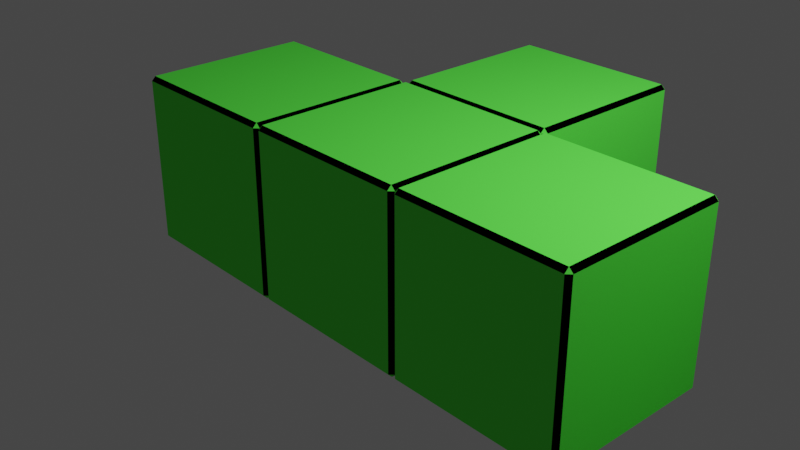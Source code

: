 # Source: tetromino1.blend  (saved by Blender 3.6.11; exported with 4.5.12 LTS)
import bpy
from mathutils import Matrix  # noqa: F401  (used for matrix-valued properties, if any)

bpy.ops.wm.read_factory_settings(use_empty=True)
scene = bpy.context.scene
scene.name = 'Scene'

# ---- collections
col_collection = bpy.data.collections.new('Collection'); scene.collection.children.link(col_collection)

# ---- materials (node trees are filled in below, after node groups)
mat_material = bpy.data.materials.new('Material')
mat_material.alpha_threshold = 0.0
mat_material.use_transparent_shadow = False
mat_material.diffuse_color = (0.1177, 1.0, 0.07991, 1.0)
mat_material.roughness = 0.5
mat_material.line_color = (0.0, 0.0, 0.0, 1.0)
mat_material_001 = bpy.data.materials.new('Material.001')
mat_material_001.use_transparent_shadow = False
mat_material_001.diffuse_color = (0.0, 0.0, 0.0, 1.0)

# ---- material node trees

# ---- world
world_world = bpy.data.worlds.new('World'); scene.world = world_world
world_world.use_nodes = True; world_world.node_tree.nodes.clear()
_N = world_world.node_tree.nodes; _L = world_world.node_tree.links
n0 = _N.new('ShaderNodeOutputWorld'); n0.name = 'World Output'; n0.location = (300, 300)
n1 = _N.new('ShaderNodeBackground'); n1.name = 'Background'; n1.location = (10, 300)
n1.inputs[0].default_value = (0.05088, 0.05088, 0.05088, 1.0)
_L.new(n1.outputs[0], n0.inputs[0])
n0.is_active_output = True
world_world.color = (0.05088, 0.05088, 0.05088)
world_world.use_sun_shadow = False
world_world.sun_shadow_jitter_overblur = 0.0

# ---- cameras
cam_camera = bpy.data.cameras.new('Camera')
cam_camera.clip_end = 100.0
cam_camera.ortho_scale = 7.314

# ---- lights
light_light = bpy.data.lights.new('Light', 'POINT')
light_light.transmission_factor = 0.0
light_light.energy = 1000.0
light_light.shadow_soft_size = 0.1
light_light.shadow_maximum_resolution = 0.006
light_light.use_absolute_resolution = True

# ---- meshes
me_cube_002 = bpy.data.meshes.new('Cube.002')
me_cube_002.from_pydata([(0.9525, 1.0, 0.9525), (0.9525, 0.9525, 1.0), (1.0, 0.9525, 0.9525), (0.9525, 0.9525, -1.0), (0.9525, 1.0, -0.9525), (1.0, 0.9525, -0.9525), (1.0, -0.9525, 0.9525), (0.9525, -0.9525, 1.0), (0.9525, -1.0, 0.9525), (1.0, -0.9525, -0.9525), (0.9525, -1.0, -0.9525), (0.9525, -0.9525, -1.0), (-0.9525, 1.0, 0.9525), (-1.0, 0.9525, 0.9525), (-0.9525, 0.9525, 1.0), (-1.0, 0.9525, -0.9525), (-0.9525, 1.0, -0.9525), (-0.9525, 0.9525, -1.0), (-1.0, -0.9525, 0.9525), (-0.9525, -1.0, 0.9525), (-0.9525, -0.9525, 1.0), (-0.9525, -0.9525, -1.0), (-0.9525, -1.0, -0.9525), (-1.0, -0.9525, -0.9525), (0.9525, 5.0, 0.9525), (0.9525, 4.952, 1.0), (1.0, 4.952, 0.9525), (0.9525, 4.952, -1.0), (0.9525, 5.0, -0.9525), (1.0, 4.952, -0.9525), (1.0, 3.048, 0.9525), (0.9525, 3.048, 1.0), (0.9525, 3.0, 0.9525), (1.0, 3.048, -0.9525), (0.9525, 3.0, -0.9525), (0.9525, 3.048, -1.0), (-0.9525, 5.0, 0.9525), (-1.0, 4.952, 0.9525), (-0.9525, 4.952, 1.0), (-1.0, 4.952, -0.9525), (-0.9525, 5.0, -0.9525), (-0.9525, 4.952, -1.0), (-1.0, 3.048, 0.9525), (-0.9525, 3.0, 0.9525), (-0.9525, 3.048, 1.0), (-0.9525, 3.048, -1.0), (-0.9525, 3.0, -0.9525), (-1.0, 3.048, -0.9525), (0.9525, 3.0, 0.9525), (0.9525, 2.952, 1.0), (1.0, 2.952, 0.9525), (0.9525, 2.952, -1.0), (0.9525, 3.0, -0.9525), (1.0, 2.952, -0.9525), (1.0, 1.048, 0.9525), (0.9525, 1.048, 1.0), (0.9525, 1.0, 0.9525), (1.0, 1.048, -0.9525), (0.9525, 1.0, -0.9525), (0.9525, 1.048, -1.0), (-0.9525, 3.0, 0.9525), (-1.0, 2.952, 0.9525), (-0.9525, 2.952, 1.0), (-1.0, 2.952, -0.9525), (-0.9525, 3.0, -0.9525), (-0.9525, 2.952, -1.0), (-1.0, 1.048, 0.9525), (-0.9525, 1.0, 0.9525), (-0.9525, 1.048, 1.0), (-0.9525, 1.048, -1.0), (-0.9525, 1.0, -0.9525), (-1.0, 1.048, -0.9525), (-1.048, 3.0, 0.9525), (-1.048, 2.952, 1.0), (-1.0, 2.952, 0.9525), (-1.048, 2.952, -1.0), (-1.048, 3.0, -0.9525), (-1.0, 2.952, -0.9525), (-1.0, 1.048, 0.9525), (-1.048, 1.048, 1.0), (-1.048, 1.0, 0.9525), (-1.0, 1.048, -0.9525), (-1.048, 1.0, -0.9525), (-1.048, 1.048, -1.0), (-2.952, 3.0, 0.9525), (-3.0, 2.952, 0.9525), (-2.952, 2.952, 1.0), (-3.0, 2.952, -0.9525), (-2.952, 3.0, -0.9525), (-2.952, 2.952, -1.0), (-3.0, 1.048, 0.9525), (-2.952, 1.0, 0.9525), (-2.952, 1.048, 1.0), (-2.952, 1.048, -1.0), (-2.952, 1.0, -0.9525), (-3.0, 1.048, -0.9525)], [], [(17, 3, 11, 21), (23, 18, 13, 15), (10, 8, 19, 22), (1, 14, 20, 7), (5, 2, 6, 9), (0, 1, 2), (3, 4, 5), (6, 7, 8), (9, 10, 11), (12, 13, 14), (15, 16, 17), (18, 19, 20), (21, 22, 23), (17, 21, 23, 15), (3, 17, 16, 4), (2, 5, 4, 0), (22, 19, 18, 23), (8, 10, 9, 6), (12, 16, 15, 13), (7, 20, 19, 8), (1, 7, 6, 2), (21, 11, 10, 22), (20, 14, 13, 18), (14, 1, 0, 12), (11, 3, 5, 9), (16, 12, 0, 4), (41, 27, 35, 45), (47, 42, 37, 39), (34, 32, 43, 46), (25, 38, 44, 31), (29, 26, 30, 33), (24, 25, 26), (27, 28, 29), (30, 31, 32), (33, 34, 35), (36, 37, 38), (39, 40, 41), (42, 43, 44), (45, 46, 47), (41, 45, 47, 39), (27, 41, 40, 28), (26, 29, 28, 24), (46, 43, 42, 47), (32, 34, 33, 30), (36, 40, 39, 37), (31, 44, 43, 32), (25, 31, 30, 26), (45, 35, 34, 46), (44, 38, 37, 42), (38, 25, 24, 36), (35, 27, 29, 33), (40, 36, 24, 28), (65, 51, 59, 69), (71, 66, 61, 63), (58, 56, 67, 70), (49, 62, 68, 55), (53, 50, 54, 57), (48, 49, 50), (51, 52, 53), (54, 55, 56), (57, 58, 59), (60, 61, 62), (63, 64, 65), (66, 67, 68), (69, 70, 71), (65, 69, 71, 63), (51, 65, 64, 52), (50, 53, 52, 48), (70, 67, 66, 71), (56, 58, 57, 54), (60, 64, 63, 61), (55, 68, 67, 56), (49, 55, 54, 50), (69, 59, 58, 70), (68, 62, 61, 66), (62, 49, 48, 60), (59, 51, 53, 57), (64, 60, 48, 52), (89, 75, 83, 93), (95, 90, 85, 87), (82, 80, 91, 94), (73, 86, 92, 79), (77, 74, 78, 81), (72, 73, 74), (75, 76, 77), (78, 79, 80), (81, 82, 83), (84, 85, 86), (87, 88, 89), (90, 91, 92), (93, 94, 95), (89, 93, 95, 87), (75, 89, 88, 76), (74, 77, 76, 72), (94, 91, 90, 95), (80, 82, 81, 78), (84, 88, 87, 85), (79, 92, 91, 80), (73, 79, 78, 74), (93, 83, 82, 94), (92, 86, 85, 90), (86, 73, 72, 84), (83, 75, 77, 81), (88, 84, 72, 76)])
me_cube_002.polygons.foreach_set('material_index', [0, 0, 0, 0, 0, 0, 0, 0, 0, 0, 0, 0, 0, 1, 1, 1, 1, 1, 1, 1, 1, 1, 1, 1, 1, 0, 0, 0, 0, 0, 0, 0, 0, 0, 0, 0, 0, 0, 0, 1, 1, 1, 1, 1, 1, 1, 1, 1, 1, 1, 1, 0, 0, 0, 0, 0, 0, 0, 0, 0, 0, 0, 0, 0, 0, 1, 1, 1, 1, 1, 1, 1, 1, 1, 1, 1, 1, 0, 0, 0, 0, 0, 0, 0, 0, 0, 0, 0, 0, 0, 0, 1, 1, 1, 1, 1, 1, 1, 1, 1, 1, 1, 1, 0])
_uv = me_cube_002.uv_layers.new(name='UVMap')
_uv.uv.foreach_set('vector', [0.1309, 0.5059, 0.3691, 0.5059, 0.3691, 0.7441, 0.1309, 0.7441, 0.3809, 0.005941, 0.6191, 0.005941, 0.6191, 0.2441, 0.3809, 0.2441, 0.3809, 0.7559, 0.6191, 0.7559, 0.6191, 0.9941, 0.3809, 0.9941, 0.6309, 0.5059, 0.8691, 0.5059, 0.8691, 0.7441, 0.6309, 0.7441, 0.3809, 0.5059, 0.6191, 0.5059, 0.6191, 0.7441, 0.3809, 0.7441, 0.6191, 0.4941, 0.625, 0.4941, 0.6191, 0.5, 0.3691, 0.5059, 0.3691, 0.5, 0.375, 0.5059, 0.6191, 0.75, 0.625, 0.7559, 0.6191, 0.7559, 0.375, 0.7441, 0.3691, 0.75, 0.3691, 0.7441, 0.6191, 0.25, 0.6191, 0.2441, 0.625, 0.2441, 0.125, 0.5059, 0.1309, 0.5, 0.1309, 0.5059, 0.6191, 0.005941, 0.6191, 0.0, 0.625, 0.005941, 0.1309, 0.7441, 0.1309, 0.75, 0.125, 0.7441, 0.1309, 0.5059, 0.1309, 0.7441, 0.125, 0.7441, 0.125, 0.5059, 0.3691, 0.5059, 0.1309, 0.5059, 0.1309, 0.5, 0.3691, 0.5, 0.6191, 0.5059, 0.3809, 0.5059, 0.3809, 0.4941, 0.6191, 0.4941, 0.3809, 0.0, 0.6191, 0.0, 0.6191, 0.005941, 0.3809, 0.005941, 0.6191, 0.7559, 0.3809, 0.7559, 0.3809, 0.7441, 0.6191, 0.7441, 0.6191, 0.2559, 0.3809, 0.2559, 0.3809, 0.2441, 0.6191, 0.2441, 0.625, 0.7559, 0.625, 0.9941, 0.6191, 0.9941, 0.6191, 0.7559, 0.6309, 0.5059, 0.6309, 0.7441, 0.6191, 0.7441, 0.6191, 0.5059, 0.1309, 0.7441, 0.3691, 0.7441, 0.3691, 0.75, 0.1309, 0.75, 0.625, 0.005941, 0.625, 0.2441, 0.6191, 0.2441, 0.6191, 0.005941, 0.625, 0.2559, 0.625, 0.4941, 0.6191, 0.4941, 0.6191, 0.2559, 0.3691, 0.7441, 0.3691, 0.5059, 0.3809, 0.5059, 0.3809, 0.7441, 0.3809, 0.2559, 0.6191, 0.2559, 0.6191, 0.4941, 0.3809, 0.4941, 0.1309, 0.5059, 0.3691, 0.5059, 0.3691, 0.7441, 0.1309, 0.7441, 0.3809, 0.005941, 0.6191, 0.005941, 0.6191, 0.2441, 0.3809, 0.2441, 0.3809, 0.7559, 0.6191, 0.7559, 0.6191, 0.9941, 0.3809, 0.9941, 0.6309, 0.5059, 0.8691, 0.5059, 0.8691, 0.7441, 0.6309, 0.7441, 0.3809, 0.5059, 0.6191, 0.5059, 0.6191, 0.7441, 0.3809, 0.7441, 0.6191, 0.4941, 0.625, 0.4941, 0.6191, 0.5, 0.3691, 0.5059, 0.3691, 0.5, 0.375, 0.5059, 0.6191, 0.75, 0.625, 0.7559, 0.6191, 0.7559, 0.375, 0.7441, 0.3691, 0.75, 0.3691, 0.7441, 0.6191, 0.25, 0.6191, 0.2441, 0.625, 0.2441, 0.125, 0.5059, 0.1309, 0.5, 0.1309, 0.5059, 0.6191, 0.005941, 0.6191, 0.0, 0.625, 0.005941, 0.1309, 0.7441, 0.1309, 0.75, 0.125, 0.7441, 0.1309, 0.5059, 0.1309, 0.7441, 0.125, 0.7441, 0.125, 0.5059, 0.3691, 0.5059, 0.1309, 0.5059, 0.1309, 0.5, 0.3691, 0.5, 0.6191, 0.5059, 0.3809, 0.5059, 0.3809, 0.4941, 0.6191, 0.4941, 0.3809, 0.0, 0.6191, 0.0, 0.6191, 0.005941, 0.3809, 0.005941, 0.6191, 0.7559, 0.3809, 0.7559, 0.3809, 0.7441, 0.6191, 0.7441, 0.6191, 0.2559, 0.3809, 0.2559, 0.3809, 0.2441, 0.6191, 0.2441, 0.625, 0.7559, 0.625, 0.9941, 0.6191, 0.9941, 0.6191, 0.7559, 0.6309, 0.5059, 0.6309, 0.7441, 0.6191, 0.7441, 0.6191, 0.5059, 0.1309, 0.7441, 0.3691, 0.7441, 0.3691, 0.75, 0.1309, 0.75, 0.625, 0.005941, 0.625, 0.2441, 0.6191, 0.2441, 0.6191, 0.005941, 0.625, 0.2559, 0.625, 0.4941, 0.6191, 0.4941, 0.6191, 0.2559, 0.3691, 0.7441, 0.3691, 0.5059, 0.3809, 0.5059, 0.3809, 0.7441, 0.3809, 0.2559, 0.6191, 0.2559, 0.6191, 0.4941, 0.3809, 0.4941, 0.1309, 0.5059, 0.3691, 0.5059, 0.3691, 0.7441, 0.1309, 0.7441, 0.3809, 0.005941, 0.6191, 0.005941, 0.6191, 0.2441, 0.3809, 0.2441, 0.3809, 0.7559, 0.6191, 0.7559, 0.6191, 0.9941, 0.3809, 0.9941, 0.6309, 0.5059, 0.8691, 0.5059, 0.8691, 0.7441, 0.6309, 0.7441, 0.3809, 0.5059, 0.6191, 0.5059, 0.6191, 0.7441, 0.3809, 0.7441, 0.6191, 0.4941, 0.625, 0.4941, 0.6191, 0.5, 0.3691, 0.5059, 0.3691, 0.5, 0.375, 0.5059, 0.6191, 0.75, 0.625, 0.7559, 0.6191, 0.7559, 0.375, 0.7441, 0.3691, 0.75, 0.3691, 0.7441, 0.6191, 0.25, 0.6191, 0.2441, 0.625, 0.2441, 0.125, 0.5059, 0.1309, 0.5, 0.1309, 0.5059, 0.6191, 0.005941, 0.6191, 0.0, 0.625, 0.005941, 0.1309, 0.7441, 0.1309, 0.75, 0.125, 0.7441, 0.1309, 0.5059, 0.1309, 0.7441, 0.125, 0.7441, 0.125, 0.5059, 0.3691, 0.5059, 0.1309, 0.5059, 0.1309, 0.5, 0.3691, 0.5, 0.6191, 0.5059, 0.3809, 0.5059, 0.3809, 0.4941, 0.6191, 0.4941, 0.3809, 0.0, 0.6191, 0.0, 0.6191, 0.005941, 0.3809, 0.005941, 0.6191, 0.7559, 0.3809, 0.7559, 0.3809, 0.7441, 0.6191, 0.7441, 0.6191, 0.2559, 0.3809, 0.2559, 0.3809, 0.2441, 0.6191, 0.2441, 0.625, 0.7559, 0.625, 0.9941, 0.6191, 0.9941, 0.6191, 0.7559, 0.6309, 0.5059, 0.6309, 0.7441, 0.6191, 0.7441, 0.6191, 0.5059, 0.1309, 0.7441, 0.3691, 0.7441, 0.3691, 0.75, 0.1309, 0.75, 0.625, 0.005941, 0.625, 0.2441, 0.6191, 0.2441, 0.6191, 0.005941, 0.625, 0.2559, 0.625, 0.4941, 0.6191, 0.4941, 0.6191, 0.2559, 0.3691, 0.7441, 0.3691, 0.5059, 0.3809, 0.5059, 0.3809, 0.7441, 0.3809, 0.2559, 0.6191, 0.2559, 0.6191, 0.4941, 0.3809, 0.4941, 0.1309, 0.5059, 0.3691, 0.5059, 0.3691, 0.7441, 0.1309, 0.7441, 0.3809, 0.005941, 0.6191, 0.005941, 0.6191, 0.2441, 0.3809, 0.2441, 0.3809, 0.7559, 0.6191, 0.7559, 0.6191, 0.9941, 0.3809, 0.9941, 0.6309, 0.5059, 0.8691, 0.5059, 0.8691, 0.7441, 0.6309, 0.7441, 0.3809, 0.5059, 0.6191, 0.5059, 0.6191, 0.7441, 0.3809, 0.7441, 0.6191, 0.4941, 0.625, 0.4941, 0.6191, 0.5, 0.3691, 0.5059, 0.3691, 0.5, 0.375, 0.5059, 0.6191, 0.75, 0.625, 0.7559, 0.6191, 0.7559, 0.375, 0.7441, 0.3691, 0.75, 0.3691, 0.7441, 0.6191, 0.25, 0.6191, 0.2441, 0.625, 0.2441, 0.125, 0.5059, 0.1309, 0.5, 0.1309, 0.5059, 0.6191, 0.005941, 0.6191, 0.0, 0.625, 0.005941, 0.1309, 0.7441, 0.1309, 0.75, 0.125, 0.7441, 0.1309, 0.5059, 0.1309, 0.7441, 0.125, 0.7441, 0.125, 0.5059, 0.3691, 0.5059, 0.1309, 0.5059, 0.1309, 0.5, 0.3691, 0.5, 0.6191, 0.5059, 0.3809, 0.5059, 0.3809, 0.4941, 0.6191, 0.4941, 0.3809, 0.0, 0.6191, 0.0, 0.6191, 0.005941, 0.3809, 0.005941, 0.6191, 0.7559, 0.3809, 0.7559, 0.3809, 0.7441, 0.6191, 0.7441, 0.6191, 0.2559, 0.3809, 0.2559, 0.3809, 0.2441, 0.6191, 0.2441, 0.625, 0.7559, 0.625, 0.9941, 0.6191, 0.9941, 0.6191, 0.7559, 0.6309, 0.5059, 0.6309, 0.7441, 0.6191, 0.7441, 0.6191, 0.5059, 0.1309, 0.7441, 0.3691, 0.7441, 0.3691, 0.75, 0.1309, 0.75, 0.625, 0.005941, 0.625, 0.2441, 0.6191, 0.2441, 0.6191, 0.005941, 0.625, 0.2559, 0.625, 0.4941, 0.6191, 0.4941, 0.6191, 0.2559, 0.3691, 0.7441, 0.3691, 0.5059, 0.3809, 0.5059, 0.3809, 0.7441, 0.3809, 0.2559, 0.6191, 0.2559, 0.6191, 0.4941, 0.3809, 0.4941])
me_cube_002.materials.append(mat_material)
me_cube_002.materials.append(mat_material_001)
me_cube_002.use_mirror_vertex_groups = False
me_cube_002.update()
me_cube_008 = bpy.data.meshes.new('Cube.008')
me_cube_008.from_pydata([(0.9525, 1.0, 0.9525), (0.9525, 0.9525, 1.0), (1.0, 0.9525, 0.9525), (0.9525, 0.9525, -1.0), (0.9525, 1.0, -0.9525), (1.0, 0.9525, -0.9525), (1.0, -0.9525, 0.9525), (0.9525, -0.9525, 1.0), (0.9525, -1.0, 0.9525), (1.0, -0.9525, -0.9525), (0.9525, -1.0, -0.9525), (0.9525, -0.9525, -1.0), (-0.9525, 1.0, 0.9525), (-1.0, 0.9525, 0.9525), (-0.9525, 0.9525, 1.0), (-1.0, 0.9525, -0.9525), (-0.9525, 1.0, -0.9525), (-0.9525, 0.9525, -1.0), (-1.0, -0.9525, 0.9525), (-0.9525, -1.0, 0.9525), (-0.9525, -0.9525, 1.0), (-0.9525, -0.9525, -1.0), (-0.9525, -1.0, -0.9525), (-1.0, -0.9525, -0.9525)], [], [(17, 3, 11, 21), (23, 18, 13, 15), (10, 8, 19, 22), (1, 14, 20, 7), (5, 2, 6, 9), (0, 1, 2), (3, 4, 5), (6, 7, 8), (9, 10, 11), (12, 13, 14), (15, 16, 17), (18, 19, 20), (21, 22, 23), (17, 21, 23, 15), (3, 17, 16, 4), (2, 5, 4, 0), (22, 19, 18, 23), (8, 10, 9, 6), (12, 16, 15, 13), (7, 20, 19, 8), (1, 7, 6, 2), (21, 11, 10, 22), (20, 14, 13, 18), (14, 1, 0, 12), (11, 3, 5, 9), (16, 12, 0, 4)])
me_cube_008.polygons.foreach_set('material_index', [0, 0, 0, 0, 0, 0, 0, 0, 0, 0, 0, 0, 0, 1, 1, 1, 1, 1, 1, 1, 1, 1, 1, 1, 1, 0])
_uv = me_cube_008.uv_layers.new(name='UVMap')
_uv.uv.foreach_set('vector', [0.1309, 0.5059, 0.3691, 0.5059, 0.3691, 0.7441, 0.1309, 0.7441, 0.3809, 0.005941, 0.6191, 0.005941, 0.6191, 0.2441, 0.3809, 0.2441, 0.3809, 0.7559, 0.6191, 0.7559, 0.6191, 0.9941, 0.3809, 0.9941, 0.6309, 0.5059, 0.8691, 0.5059, 0.8691, 0.7441, 0.6309, 0.7441, 0.3809, 0.5059, 0.6191, 0.5059, 0.6191, 0.7441, 0.3809, 0.7441, 0.6191, 0.4941, 0.625, 0.4941, 0.6191, 0.5, 0.3691, 0.5059, 0.3691, 0.5, 0.375, 0.5059, 0.6191, 0.75, 0.625, 0.7559, 0.6191, 0.7559, 0.375, 0.7441, 0.3691, 0.75, 0.3691, 0.7441, 0.6191, 0.25, 0.6191, 0.2441, 0.625, 0.2441, 0.125, 0.5059, 0.1309, 0.5, 0.1309, 0.5059, 0.6191, 0.005941, 0.6191, 0.0, 0.625, 0.005941, 0.1309, 0.7441, 0.1309, 0.75, 0.125, 0.7441, 0.1309, 0.5059, 0.1309, 0.7441, 0.125, 0.7441, 0.125, 0.5059, 0.3691, 0.5059, 0.1309, 0.5059, 0.1309, 0.5, 0.3691, 0.5, 0.6191, 0.5059, 0.3809, 0.5059, 0.3809, 0.4941, 0.6191, 0.4941, 0.3809, 0.0, 0.6191, 0.0, 0.6191, 0.005941, 0.3809, 0.005941, 0.6191, 0.7559, 0.3809, 0.7559, 0.3809, 0.7441, 0.6191, 0.7441, 0.6191, 0.2559, 0.3809, 0.2559, 0.3809, 0.2441, 0.6191, 0.2441, 0.625, 0.7559, 0.625, 0.9941, 0.6191, 0.9941, 0.6191, 0.7559, 0.6309, 0.5059, 0.6309, 0.7441, 0.6191, 0.7441, 0.6191, 0.5059, 0.1309, 0.7441, 0.3691, 0.7441, 0.3691, 0.75, 0.1309, 0.75, 0.625, 0.005941, 0.625, 0.2441, 0.6191, 0.2441, 0.6191, 0.005941, 0.625, 0.2559, 0.625, 0.4941, 0.6191, 0.4941, 0.6191, 0.2559, 0.3691, 0.7441, 0.3691, 0.5059, 0.3809, 0.5059, 0.3809, 0.7441, 0.3809, 0.2559, 0.6191, 0.2559, 0.6191, 0.4941, 0.3809, 0.4941])
me_cube_008.materials.append(mat_material)
me_cube_008.materials.append(mat_material_001)
me_cube_008.use_mirror_vertex_groups = False
me_cube_008.update()

# ---- objects
ob_light = bpy.data.objects.new('Light', light_light)
ob_camera = bpy.data.objects.new('Camera', cam_camera)
ob_tetromino1 = bpy.data.objects.new('Tetromino1', me_cube_002)
ob_cube_001 = bpy.data.objects.new('Cube.001', me_cube_008)

# ---- transforms, parenting, visibility, modifiers, constraints
ob_light.location = (4.076, 1.005, 5.904)
ob_light.rotation_euler = (0.6503, 0.05522, 1.866)
ob_light.lock_rotations_4d = False
ob_light.empty_display_type = 'ARROWS'
ob_light.color = (0.0, 0.0, 0.0, 0.0)
ob_light.lineart.crease_threshold = 0.0
ob_camera.location = (7.359, -6.926, 4.958)
ob_camera.rotation_euler = (1.109, 0.0, 0.8149)
ob_camera.lock_rotations_4d = False
ob_camera.empty_display_type = 'ARROWS'
ob_camera.color = (0.0, 0.0, 0.0, 0.0)
ob_camera.display_type = 'WIRE'
ob_camera.lineart.crease_threshold = 0.0
ob_tetromino1.location = (-1.973, 0.02723, 0.0)
ob_tetromino1.rotation_euler = (0.0, -0.0, -1.592)
ob_tetromino1.scale = (0.9951, 0.9951, 0.9951)
ob_tetromino1.lock_rotations_4d = False
ob_tetromino1.empty_display_type = 'ARROWS'
ob_tetromino1.lineart.crease_threshold = 0.0
ob_cube_001.location = (6.0, 0.0, 0.0)
ob_cube_001.lock_rotations_4d = False
ob_cube_001.empty_display_type = 'ARROWS'
ob_cube_001.lineart.crease_threshold = 0.0

# ---- collection membership
col_collection.objects.link(ob_light)
col_collection.objects.link(ob_camera)
col_collection.objects.link(ob_tetromino1)
col_collection.objects.link(ob_cube_001)

# ---- scene / render settings (as saved in the file)
scene.camera = ob_camera
scene.frame_start = 1; scene.frame_end = 30; scene.frame_set(28)
scene.render.engine = 'BLENDER_EEVEE_NEXT'
scene.cycles.sampling_pattern = 'TABULATED_SOBOL'
scene.view_settings.view_transform = 'Filmic'
bpy.context.view_layer.update()
